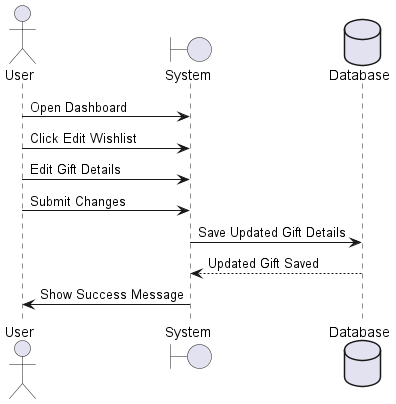

The diagram above was rendered by PlantUML. Its source (embedded in the PNG):
@startuml
actor User
boundary System
database Database

User -> System: Open Dashboard
User -> System: Click Edit Wishlist
User -> System: Edit Gift Details
User -> System: Submit Changes
System -> Database: Save Updated Gift Details
Database --> System: Updated Gift Saved
System -> User: Show Success Message
@enduml